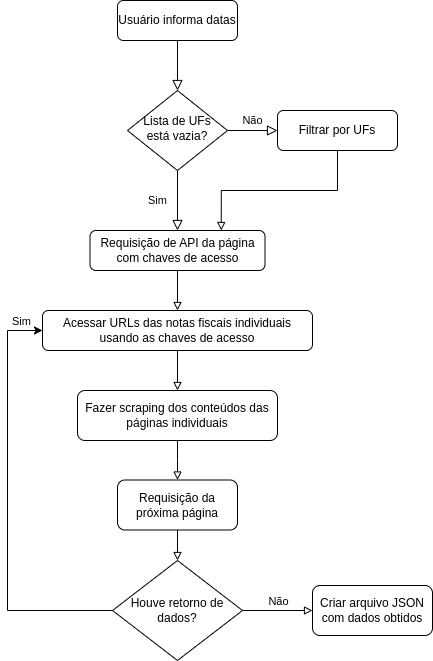

The diagram above was exported from draw.io. Its source (the exported page's mxGraphModel, read from the mxfile embedded in the PNG):
<mxGraphModel dx="1434" dy="732" grid="1" gridSize="10" guides="1" tooltips="1" connect="1" arrows="1" fold="1" page="1" pageScale="1" pageWidth="827" pageHeight="1169" math="0" shadow="0">
  <root>
    <mxCell id="WIyWlLk6GJQsqaUBKTNV-0" />
    <mxCell id="WIyWlLk6GJQsqaUBKTNV-1" parent="WIyWlLk6GJQsqaUBKTNV-0" />
    <mxCell id="WIyWlLk6GJQsqaUBKTNV-2" value="" style="rounded=0;html=1;jettySize=auto;orthogonalLoop=1;fontSize=11;endArrow=block;endFill=0;endSize=8;strokeWidth=1;shadow=0;labelBackgroundColor=none;edgeStyle=orthogonalEdgeStyle;" parent="WIyWlLk6GJQsqaUBKTNV-1" source="WIyWlLk6GJQsqaUBKTNV-3" target="WIyWlLk6GJQsqaUBKTNV-6" edge="1">
      <mxGeometry relative="1" as="geometry" />
    </mxCell>
    <mxCell id="WIyWlLk6GJQsqaUBKTNV-3" value="Usuário informa datas" style="rounded=1;whiteSpace=wrap;html=1;fontSize=12;glass=0;strokeWidth=1;shadow=0;" parent="WIyWlLk6GJQsqaUBKTNV-1" vertex="1">
      <mxGeometry x="160" y="80" width="120" height="40" as="geometry" />
    </mxCell>
    <mxCell id="WIyWlLk6GJQsqaUBKTNV-4" value="Sim" style="rounded=0;html=1;jettySize=auto;orthogonalLoop=1;fontSize=11;endArrow=block;endFill=0;endSize=8;strokeWidth=1;shadow=0;labelBackgroundColor=none;edgeStyle=orthogonalEdgeStyle;" parent="WIyWlLk6GJQsqaUBKTNV-1" source="WIyWlLk6GJQsqaUBKTNV-6" target="WIyWlLk6GJQsqaUBKTNV-12" edge="1">
      <mxGeometry y="-20" relative="1" as="geometry">
        <mxPoint as="offset" />
        <mxPoint x="220" y="290" as="targetPoint" />
      </mxGeometry>
    </mxCell>
    <mxCell id="WIyWlLk6GJQsqaUBKTNV-5" value="Não" style="edgeStyle=orthogonalEdgeStyle;rounded=0;html=1;jettySize=auto;orthogonalLoop=1;fontSize=11;endArrow=block;endFill=0;endSize=8;strokeWidth=1;shadow=0;labelBackgroundColor=none;" parent="WIyWlLk6GJQsqaUBKTNV-1" source="WIyWlLk6GJQsqaUBKTNV-6" target="WIyWlLk6GJQsqaUBKTNV-7" edge="1">
      <mxGeometry y="10" relative="1" as="geometry">
        <mxPoint as="offset" />
      </mxGeometry>
    </mxCell>
    <mxCell id="WIyWlLk6GJQsqaUBKTNV-6" value="Lista de UFs está vazia?" style="rhombus;whiteSpace=wrap;html=1;shadow=0;fontFamily=Helvetica;fontSize=12;align=center;strokeWidth=1;spacing=6;spacingTop=-4;" parent="WIyWlLk6GJQsqaUBKTNV-1" vertex="1">
      <mxGeometry x="170" y="170" width="100" height="80" as="geometry" />
    </mxCell>
    <mxCell id="UAH7GOlSdsMGIQ0zi1WU-1" style="edgeStyle=orthogonalEdgeStyle;rounded=0;orthogonalLoop=1;jettySize=auto;html=1;exitX=0.5;exitY=1;exitDx=0;exitDy=0;endArrow=block;endFill=0;entryX=0.75;entryY=0;entryDx=0;entryDy=0;" edge="1" parent="WIyWlLk6GJQsqaUBKTNV-1" source="WIyWlLk6GJQsqaUBKTNV-7" target="WIyWlLk6GJQsqaUBKTNV-12">
      <mxGeometry relative="1" as="geometry">
        <mxPoint x="250" y="320" as="targetPoint" />
      </mxGeometry>
    </mxCell>
    <mxCell id="WIyWlLk6GJQsqaUBKTNV-7" value="Filtrar por UFs" style="rounded=1;whiteSpace=wrap;html=1;fontSize=12;glass=0;strokeWidth=1;shadow=0;" parent="WIyWlLk6GJQsqaUBKTNV-1" vertex="1">
      <mxGeometry x="320" y="190" width="120" height="40" as="geometry" />
    </mxCell>
    <mxCell id="UAH7GOlSdsMGIQ0zi1WU-7" style="edgeStyle=orthogonalEdgeStyle;rounded=0;orthogonalLoop=1;jettySize=auto;html=1;exitX=0.5;exitY=1;exitDx=0;exitDy=0;endArrow=block;endFill=0;" edge="1" parent="WIyWlLk6GJQsqaUBKTNV-1" source="WIyWlLk6GJQsqaUBKTNV-11" target="UAH7GOlSdsMGIQ0zi1WU-3">
      <mxGeometry relative="1" as="geometry" />
    </mxCell>
    <mxCell id="WIyWlLk6GJQsqaUBKTNV-11" value="Acessar URLs das notas fiscais individuais usando as chaves de acesso" style="rounded=1;whiteSpace=wrap;html=1;fontSize=12;glass=0;strokeWidth=1;shadow=0;" parent="WIyWlLk6GJQsqaUBKTNV-1" vertex="1">
      <mxGeometry x="85" y="390" width="270" height="40" as="geometry" />
    </mxCell>
    <mxCell id="UAH7GOlSdsMGIQ0zi1WU-2" style="edgeStyle=orthogonalEdgeStyle;rounded=0;orthogonalLoop=1;jettySize=auto;html=1;exitX=0.5;exitY=1;exitDx=0;exitDy=0;endArrow=block;endFill=0;" edge="1" parent="WIyWlLk6GJQsqaUBKTNV-1" source="WIyWlLk6GJQsqaUBKTNV-12" target="WIyWlLk6GJQsqaUBKTNV-11">
      <mxGeometry relative="1" as="geometry" />
    </mxCell>
    <mxCell id="WIyWlLk6GJQsqaUBKTNV-12" value="Requisição de API da página com chaves de acesso" style="rounded=1;whiteSpace=wrap;html=1;fontSize=12;glass=0;strokeWidth=1;shadow=0;" parent="WIyWlLk6GJQsqaUBKTNV-1" vertex="1">
      <mxGeometry x="132.5" y="310" width="175" height="40" as="geometry" />
    </mxCell>
    <mxCell id="UAH7GOlSdsMGIQ0zi1WU-8" style="edgeStyle=orthogonalEdgeStyle;rounded=0;orthogonalLoop=1;jettySize=auto;html=1;exitX=0.5;exitY=1;exitDx=0;exitDy=0;endArrow=block;endFill=0;" edge="1" parent="WIyWlLk6GJQsqaUBKTNV-1" source="UAH7GOlSdsMGIQ0zi1WU-3" target="UAH7GOlSdsMGIQ0zi1WU-4">
      <mxGeometry relative="1" as="geometry" />
    </mxCell>
    <mxCell id="UAH7GOlSdsMGIQ0zi1WU-3" value="Fazer scraping dos conteúdos das páginas individuais" style="rounded=1;whiteSpace=wrap;html=1;" vertex="1" parent="WIyWlLk6GJQsqaUBKTNV-1">
      <mxGeometry x="120" y="470" width="200" height="50" as="geometry" />
    </mxCell>
    <mxCell id="UAH7GOlSdsMGIQ0zi1WU-9" style="edgeStyle=orthogonalEdgeStyle;rounded=0;orthogonalLoop=1;jettySize=auto;html=1;exitX=0.5;exitY=1;exitDx=0;exitDy=0;endArrow=block;endFill=0;" edge="1" parent="WIyWlLk6GJQsqaUBKTNV-1" source="UAH7GOlSdsMGIQ0zi1WU-4" target="UAH7GOlSdsMGIQ0zi1WU-5">
      <mxGeometry relative="1" as="geometry" />
    </mxCell>
    <mxCell id="UAH7GOlSdsMGIQ0zi1WU-4" value="Requisição da próxima página" style="rounded=1;whiteSpace=wrap;html=1;" vertex="1" parent="WIyWlLk6GJQsqaUBKTNV-1">
      <mxGeometry x="160" y="559.5" width="120" height="50" as="geometry" />
    </mxCell>
    <mxCell id="UAH7GOlSdsMGIQ0zi1WU-10" style="edgeStyle=orthogonalEdgeStyle;rounded=0;orthogonalLoop=1;jettySize=auto;html=1;exitX=1;exitY=0.5;exitDx=0;exitDy=0;entryX=0;entryY=0.5;entryDx=0;entryDy=0;endArrow=block;endFill=0;" edge="1" parent="WIyWlLk6GJQsqaUBKTNV-1" source="UAH7GOlSdsMGIQ0zi1WU-5" target="UAH7GOlSdsMGIQ0zi1WU-6">
      <mxGeometry relative="1" as="geometry" />
    </mxCell>
    <mxCell id="UAH7GOlSdsMGIQ0zi1WU-11" value="Não" style="edgeLabel;html=1;align=center;verticalAlign=middle;resizable=0;points=[];" vertex="1" connectable="0" parent="UAH7GOlSdsMGIQ0zi1WU-10">
      <mxGeometry x="-0.2571" y="3" relative="1" as="geometry">
        <mxPoint x="9" y="-7" as="offset" />
      </mxGeometry>
    </mxCell>
    <mxCell id="UAH7GOlSdsMGIQ0zi1WU-12" style="edgeStyle=orthogonalEdgeStyle;rounded=0;orthogonalLoop=1;jettySize=auto;html=1;exitX=0;exitY=0.5;exitDx=0;exitDy=0;entryX=0;entryY=0.5;entryDx=0;entryDy=0;" edge="1" parent="WIyWlLk6GJQsqaUBKTNV-1" source="UAH7GOlSdsMGIQ0zi1WU-5" target="WIyWlLk6GJQsqaUBKTNV-11">
      <mxGeometry relative="1" as="geometry">
        <Array as="points">
          <mxPoint x="50" y="690" />
          <mxPoint x="50" y="410" />
        </Array>
      </mxGeometry>
    </mxCell>
    <mxCell id="UAH7GOlSdsMGIQ0zi1WU-14" value="Sim" style="edgeLabel;html=1;align=center;verticalAlign=middle;resizable=0;points=[];" vertex="1" connectable="0" parent="UAH7GOlSdsMGIQ0zi1WU-12">
      <mxGeometry x="0.8952" y="-1" relative="1" as="geometry">
        <mxPoint y="-11" as="offset" />
      </mxGeometry>
    </mxCell>
    <mxCell id="UAH7GOlSdsMGIQ0zi1WU-5" value="Houve retorno de dados?" style="rhombus;whiteSpace=wrap;html=1;" vertex="1" parent="WIyWlLk6GJQsqaUBKTNV-1">
      <mxGeometry x="155" y="640" width="130" height="100" as="geometry" />
    </mxCell>
    <mxCell id="UAH7GOlSdsMGIQ0zi1WU-6" value="Criar arquivo JSON com dados obtidos" style="rounded=1;whiteSpace=wrap;html=1;" vertex="1" parent="WIyWlLk6GJQsqaUBKTNV-1">
      <mxGeometry x="355" y="665" width="120" height="50" as="geometry" />
    </mxCell>
  </root>
</mxGraphModel>